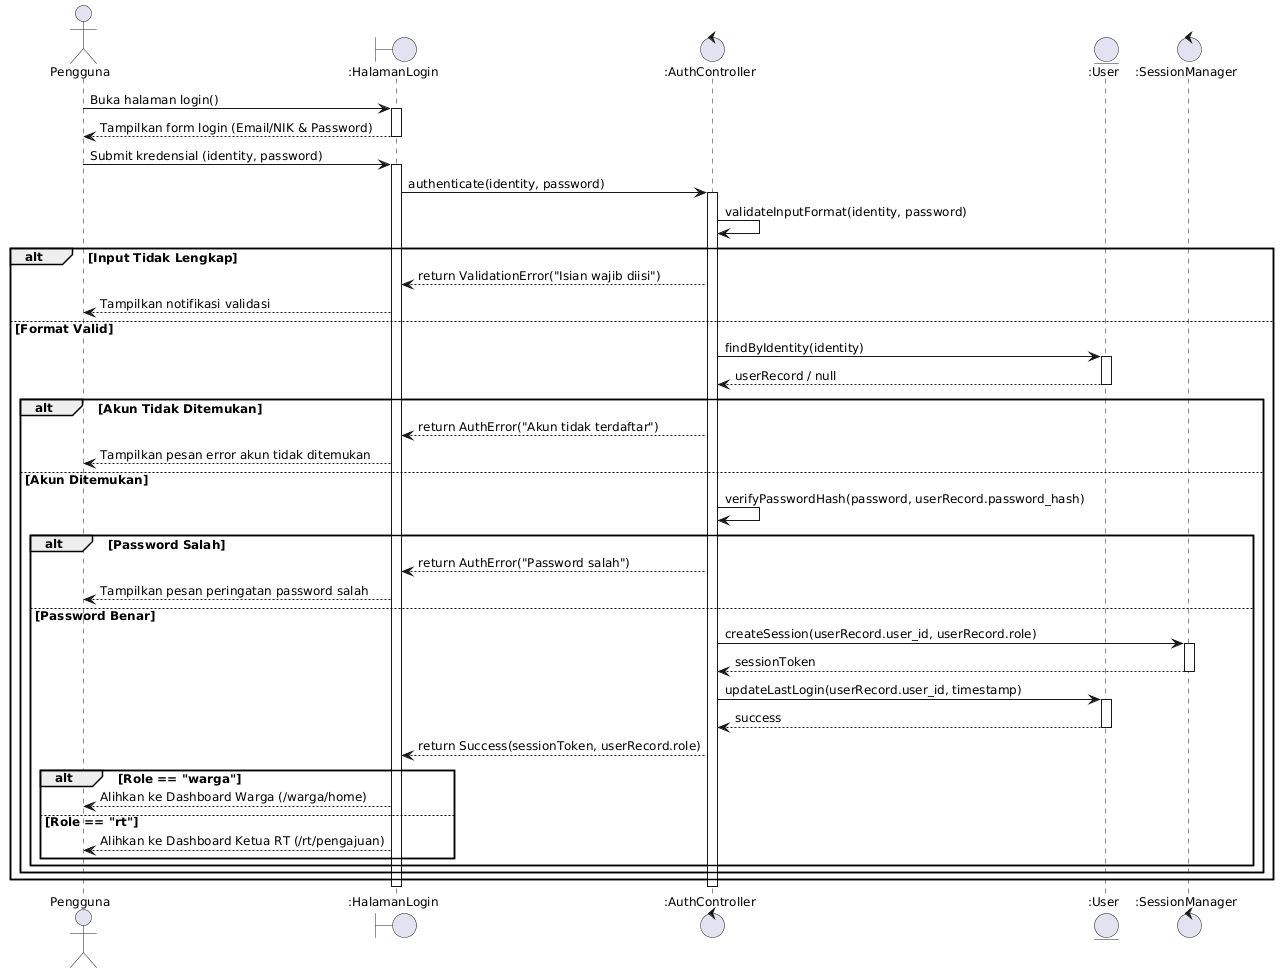

The diagram above was rendered by PlantUML. Its source (embedded in the PNG):
@startuml RTConnect_Sequence_Login
skinparam defaultFontName "Segoe UI"
skinparam defaultFontSize 12
skinparam shadowing false

actor "Pengguna" as User
boundary ":HalamanLogin" as UI
control ":AuthController" as Ctrl
entity ":User" as EntUser
control ":SessionManager" as Session

User -> UI : Buka halaman login()
activate UI
UI --> User : Tampilkan form login (Email/NIK & Password)
deactivate UI

User -> UI : Submit kredensial (identity, password)
activate UI
UI -> Ctrl : authenticate(identity, password)
activate Ctrl

Ctrl -> Ctrl : validateInputFormat(identity, password)
alt Input Tidak Lengkap
    Ctrl --> UI : return ValidationError("Isian wajib diisi")
    UI --> User : Tampilkan notifikasi validasi
else Format Valid
    Ctrl -> EntUser : findByIdentity(identity)
    activate EntUser
    EntUser --> Ctrl : userRecord / null
    deactivate EntUser

    alt Akun Tidak Ditemukan
        Ctrl --> UI : return AuthError("Akun tidak terdaftar")
        UI --> User : Tampilkan pesan error akun tidak ditemukan
    else Akun Ditemukan
        Ctrl -> Ctrl : verifyPasswordHash(password, userRecord.password_hash)
        alt Password Salah
            Ctrl --> UI : return AuthError("Password salah")
            UI --> User : Tampilkan pesan peringatan password salah
        else Password Benar
            Ctrl -> Session : createSession(userRecord.user_id, userRecord.role)
            activate Session
            Session --> Ctrl : sessionToken
            deactivate Session

            Ctrl -> EntUser : updateLastLogin(userRecord.user_id, timestamp)
            activate EntUser
            EntUser --> Ctrl : success
            deactivate EntUser

            Ctrl --> UI : return Success(sessionToken, userRecord.role)
            alt Role == "warga"
                UI --> User : Alihkan ke Dashboard Warga (/warga/home)
            else Role == "rt"
                UI --> User : Alihkan ke Dashboard Ketua RT (/rt/pengajuan)
            end
        end
    end
end
deactivate Ctrl
deactivate UI

@enduml